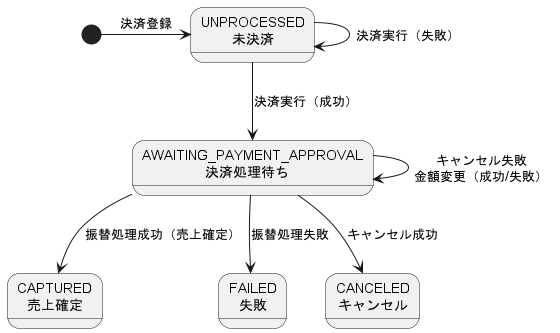

The diagram above was rendered by PlantUML. Its source (embedded in the PNG):
@startuml payment_applepay_state1
' title 口座振替状態遷移
skinparam backgroundColor white
state "UNPROCESSED\n未決済" as UNPROCESSED
state "AWAITING_PAYMENT_APPROVAL\n決済処理待ち	" as AWAITING_PAYMENT_APPROVAL
state "CAPTURED\n売上確定" as CAPTURED
state "FAILED\n失敗" as FAILED
state "CANCELED\nキャンセル" as CANCELED
[*] -> UNPROCESSED : 決済登録
UNPROCESSED --> AWAITING_PAYMENT_APPROVAL : 決済実行（成功）
UNPROCESSED --> UNPROCESSED : 決済実行（失敗）
AWAITING_PAYMENT_APPROVAL --> CAPTURED : 振替処理成功（売上確定）
AWAITING_PAYMENT_APPROVAL --> FAILED : 振替処理失敗
AWAITING_PAYMENT_APPROVAL --> CANCELED : キャンセル成功
AWAITING_PAYMENT_APPROVAL -> AWAITING_PAYMENT_APPROVAL : キャンセル失敗\n金額変更（成功/失敗）
@enduml